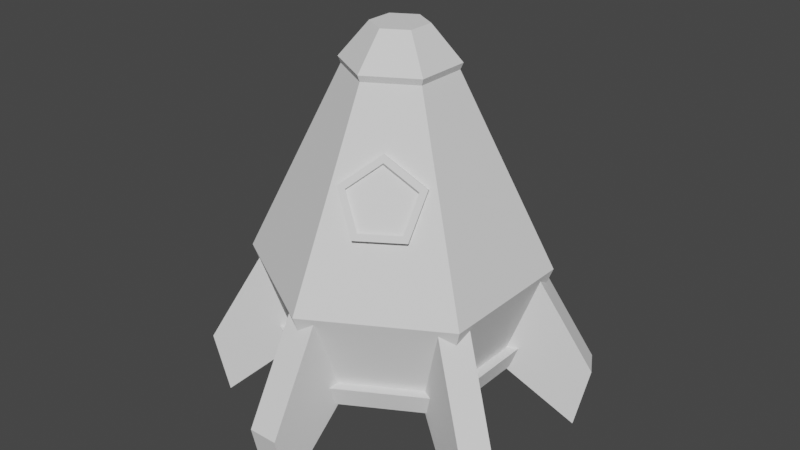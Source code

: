 # Source: rocket.blend  (saved by Blender 2.82.7; exported with 4.5.12 LTS)
import bpy
from mathutils import Matrix  # noqa: F401  (used for matrix-valued properties, if any)

bpy.ops.wm.read_factory_settings(use_empty=True)
scene = bpy.context.scene
scene.name = 'Scene'

# ---- collections
col_collection = bpy.data.collections.new('Collection'); scene.collection.children.link(col_collection)

# ---- world
world_world = bpy.data.worlds.new('World'); scene.world = world_world
world_world.use_nodes = True; world_world.node_tree.nodes.clear()
_N = world_world.node_tree.nodes; _L = world_world.node_tree.links
n0 = _N.new('ShaderNodeOutputWorld'); n0.name = 'World Output'; n0.location = (300, 300)
n1 = _N.new('ShaderNodeBackground'); n1.name = 'Background'; n1.location = (10, 300)
n1.inputs[0].default_value = (0.05088, 0.05088, 0.05088, 1.0)
_L.new(n1.outputs[0], n0.inputs[0])
n0.is_active_output = True
world_world.color = (0.05088, 0.05088, 0.05088)
world_world.use_sun_shadow = False
world_world.sun_shadow_jitter_overblur = 0.0

# ---- meshes
me_cylinder = bpy.data.meshes.new('Cylinder')
me_cylinder.from_pydata([(0.0277, 0.3958, -3.914), (7.149e-09, 1.36, 8.212), (0.3479, 0.211, -3.914), (1.178, 0.6799, 8.212), (0.3479, -0.1588, -3.914), (1.178, -0.6799, 8.212), (0.0277, -0.3437, -3.914), (-1.117e-07, -1.36, 8.212), (-0.2925, -0.1588, -3.914), (-1.178, -0.6799, 8.212), (-0.2925, 0.211, -3.914), (-1.178, 0.6799, 8.212), (0.4307, 0.2486, 25.16), (1.861e-09, 0.4973, 25.16), (0.4307, -0.2486, 25.16), (-4.161e-08, -0.4973, 25.16), (-0.4307, -0.2486, 25.16), (-0.4307, 0.2486, 25.16), (0.4519, 0.2609, 25.73), (2.66e-09, 0.5219, 25.73), (0.4519, -0.2609, 25.73), (-4.296e-08, -0.5219, 25.73), (-0.4519, -0.2609, 25.73), (-0.4519, 0.2609, 25.73), (0.2195, 0.1267, 28.76), (-1.091e-07, 0.2535, 28.76), (0.2195, -0.1267, 28.76), (-1.312e-07, -0.2535, 28.76), (-0.2195, -0.1267, 28.76), (-0.2195, 0.1267, 28.76), (1.502e-09, 1.076, 0.9359), (0.9315, 0.5378, 0.9359), (0.9315, -0.5378, 0.9359), (-9.253e-08, -1.076, 0.9359), (-0.9315, -0.5378, 0.9359), (-0.9315, 0.5378, 0.9359), (-4.678e-09, 1.108, -1.004), (0.9596, 0.554, -1.004), (1.025, 0.5918, 0.9317), (0.9596, -0.554, -1.004), (1.025, -0.5918, 0.9317), (-9.678e-08, -1.108, -1.004), (-9.973e-08, -1.184, 0.9317), (-0.9596, -0.554, -1.004), (-1.025, -0.5918, 0.9317), (-0.9596, 0.554, -1.004), (-1.025, 0.5918, 0.9317), (-8.956e-10, 1.184, 0.9317), (-0.2612, -0.3109, 15.0), (0.08037, -0.8815, 18.11), (-0.007561, -0.02917, 17.38), (0.334, -0.5997, 20.49), (0.37, 0.06378, 15.15), (0.7116, -0.5067, 18.26), (0.3497, -0.1605, 11.39), (0.6912, -0.7311, 14.5), (-0.04043, -0.3921, 11.3), (0.3011, -0.9626, 14.41), (0.3512, -0.6258, 19.85), (0.146, -0.8537, 17.93), (0.6565, -0.5506, 18.05), (0.6401, -0.7321, 15.01), (0.3246, -0.9194, 14.94), (0.3291, -0.6057, 19.57), (0.124, -0.8336, 17.65), (0.6345, -0.5306, 17.77), (0.618, -0.712, 14.73), (0.3025, -0.8993, 14.65)], [], [(30, 1, 3, 31), (31, 3, 5, 32), (32, 5, 7, 33), (33, 7, 9, 34), (5, 3, 12, 14), (34, 9, 11, 35), (35, 11, 1, 30), (0, 2, 4, 6, 8, 10), (15, 14, 20, 21), (11, 9, 16, 17), (3, 1, 13, 12), (7, 5, 14, 15), (1, 11, 17, 13), (9, 7, 15, 16), (20, 18, 24, 26), (12, 13, 19, 18), (13, 17, 23, 19), (16, 15, 21, 22), (14, 12, 18, 20), (17, 16, 22, 23), (24, 25, 29, 28, 27, 26), (23, 22, 28, 29), (21, 20, 26, 27), (18, 19, 25, 24), (19, 23, 29, 25), (22, 21, 27, 28), (6, 4, 39, 41), (2, 0, 36, 37), (8, 6, 41, 43), (34, 35, 46, 44), (10, 8, 43, 45), (31, 32, 40, 38), (45, 46, 47, 36), (43, 44, 46, 45), (41, 42, 44, 43), (39, 40, 42, 41), (37, 38, 40, 39), (36, 47, 38, 37), (30, 31, 38, 47), (4, 2, 37, 39), (33, 34, 44, 42), (32, 33, 42, 40), (35, 30, 47, 46), (0, 10, 45, 36), (48, 49, 51, 50), (50, 51, 53, 52), (52, 53, 55, 54), (53, 51, 58, 60), (54, 55, 57, 56), (56, 57, 49, 48), (48, 50, 52, 54, 56), (62, 61, 66, 67), (49, 57, 62, 59), (51, 49, 59, 58), (55, 53, 60, 61), (57, 55, 61, 62), (63, 64, 67, 66, 65), (60, 58, 63, 65), (59, 62, 67, 64), (61, 60, 65, 66), (58, 59, 64, 63)])
_uv = me_cylinder.uv_layers.new(name='UVMap')
_uv.uv.foreach_set('vector', [0.3811, 0.9575, 0.3811, 0.9796, 0.3718, 0.9796, 0.3718, 0.9575, 0.3718, 0.9575, 0.3718, 0.9796, 0.3625, 0.9796, 0.3625, 0.9575, 0.3625, 0.9575, 0.3625, 0.9796, 0.3531, 0.9796, 0.3531, 0.9575, 0.3531, 0.9575, 0.3531, 0.9796, 0.3438, 0.9796, 0.3438, 0.9575, 0.3625, 0.9796, 0.3718, 0.9796, 0.3718, 0.9796, 0.3625, 0.9796, 0.3438, 0.9575, 0.3438, 0.9796, 0.3344, 0.9796, 0.3344, 0.9575, 0.3344, 0.9575, 0.3344, 0.9796, 0.3251, 0.9796, 0.3251, 0.9575, 0.3703, 0.8573, 0.3819, 0.8506, 0.3819, 0.8371, 0.3703, 0.8304, 0.3586, 0.8371, 0.3586, 0.8506, 0.548, 0.9796, 0.5574, 0.9796, 0.5574, 0.9796, 0.548, 0.9796, 0.3344, 0.9796, 0.3438, 0.9796, 0.3438, 0.9796, 0.3344, 0.9796, 0.3718, 0.9796, 0.3811, 0.9796, 0.3811, 0.9796, 0.3718, 0.9796, 0.3531, 0.9796, 0.3625, 0.9796, 0.3625, 0.9796, 0.3531, 0.9796, 0.3251, 0.9796, 0.3344, 0.9796, 0.3344, 0.9796, 0.3251, 0.9796, 0.3438, 0.9796, 0.3531, 0.9796, 0.3531, 0.9796, 0.3438, 0.9796, 0.5574, 0.9796, 0.5667, 0.9796, 0.5667, 0.9796, 0.5574, 0.9796, 0.5667, 0.9796, 0.576, 0.9796, 0.576, 0.9796, 0.5667, 0.9796, 0.52, 0.9796, 0.5293, 0.9796, 0.5293, 0.9796, 0.52, 0.9796, 0.5387, 0.9796, 0.548, 0.9796, 0.548, 0.9796, 0.5387, 0.9796, 0.5574, 0.9796, 0.5667, 0.9796, 0.5667, 0.9796, 0.5574, 0.9796, 0.5293, 0.9796, 0.5387, 0.9796, 0.5387, 0.9796, 0.5293, 0.9796, 0.5457, 0.9443, 0.534, 0.951, 0.5224, 0.9443, 0.5224, 0.9309, 0.534, 0.9241, 0.5457, 0.9309, 0.5293, 0.9796, 0.5387, 0.9796, 0.5387, 0.9796, 0.5293, 0.9796, 0.548, 0.9796, 0.5574, 0.9796, 0.5574, 0.9796, 0.548, 0.9796, 0.5667, 0.9796, 0.576, 0.9796, 0.576, 0.9796, 0.5667, 0.9796, 0.52, 0.9796, 0.5293, 0.9796, 0.5293, 0.9796, 0.52, 0.9796, 0.5387, 0.9796, 0.548, 0.9796, 0.548, 0.9796, 0.5387, 0.9796, 0.3703, 0.8304, 0.3819, 0.8371, 0.3819, 0.8371, 0.3703, 0.8304, 0.3819, 0.8506, 0.3703, 0.8573, 0.3703, 0.8573, 0.3819, 0.8506, 0.3586, 0.8371, 0.3703, 0.8304, 0.3703, 0.8304, 0.3586, 0.8371, 0.3438, 0.9575, 0.3344, 0.9575, 0.3344, 0.9575, 0.3438, 0.9575, 0.3586, 0.8506, 0.3586, 0.8371, 0.3586, 0.8371, 0.3586, 0.8506, 0.3718, 0.9575, 0.3625, 0.9575, 0.3625, 0.9575, 0.3718, 0.9575, 0.3376, 0.8578, 0.3376, 0.8637, 0.3282, 0.8637, 0.3282, 0.8578, 0.3469, 0.8578, 0.3469, 0.8637, 0.3376, 0.8637, 0.3376, 0.8578, 0.3562, 0.8578, 0.3562, 0.8637, 0.3469, 0.8637, 0.3469, 0.8578, 0.3656, 0.8578, 0.3656, 0.8637, 0.3562, 0.8637, 0.3562, 0.8578, 0.3749, 0.8578, 0.3749, 0.8637, 0.3656, 0.8637, 0.3656, 0.8578, 0.3843, 0.8578, 0.3843, 0.8637, 0.3749, 0.8637, 0.3749, 0.8578, 0.3811, 0.9575, 0.3718, 0.9575, 0.3718, 0.9575, 0.3811, 0.9575, 0.3819, 0.8371, 0.3819, 0.8506, 0.3819, 0.8506, 0.3819, 0.8371, 0.3531, 0.9575, 0.3438, 0.9575, 0.3438, 0.9575, 0.3531, 0.9575, 0.3625, 0.9575, 0.3531, 0.9575, 0.3531, 0.9575, 0.3625, 0.9575, 0.3344, 0.9575, 0.3251, 0.9575, 0.3251, 0.9575, 0.3344, 0.9575, 0.3703, 0.8573, 0.3586, 0.8506, 0.3586, 0.8506, 0.3703, 0.8573, 0.3831, 0.8502, 0.3831, 0.8782, 0.3719, 0.8782, 0.3719, 0.8502, 0.3719, 0.8502, 0.3719, 0.8782, 0.3607, 0.8782, 0.3607, 0.8502, 0.3607, 0.8502, 0.3607, 0.8782, 0.3495, 0.8782, 0.3495, 0.8502, 0.3607, 0.8782, 0.3719, 0.8782, 0.3719, 0.8782, 0.3607, 0.8782, 0.3495, 0.8502, 0.3495, 0.8782, 0.3383, 0.8782, 0.3383, 0.8502, 0.3383, 0.8502, 0.3383, 0.8782, 0.3271, 0.8782, 0.3271, 0.8502, 0.3671, 0.951, 0.3799, 0.9417, 0.375, 0.9267, 0.3592, 0.9267, 0.3543, 0.9417, 0.3383, 0.8782, 0.3495, 0.8782, 0.3495, 0.8782, 0.3383, 0.8782, 0.3271, 0.8782, 0.3383, 0.8782, 0.3383, 0.8782, 0.3271, 0.8782, 0.3719, 0.8782, 0.3831, 0.8782, 0.3831, 0.8782, 0.3719, 0.8782, 0.3495, 0.8782, 0.3607, 0.8782, 0.3607, 0.8782, 0.3495, 0.8782, 0.3383, 0.8782, 0.3495, 0.8782, 0.3495, 0.8782, 0.3383, 0.8782, 0.1691, 0.9449, 0.1563, 0.9542, 0.1435, 0.9449, 0.1484, 0.9298, 0.1642, 0.9298, 0.3607, 0.8782, 0.3719, 0.8782, 0.3719, 0.8782, 0.3607, 0.8782, 0.3271, 0.8782, 0.3383, 0.8782, 0.3383, 0.8782, 0.3271, 0.8782, 0.3495, 0.8782, 0.3607, 0.8782, 0.3607, 0.8782, 0.3495, 0.8782, 0.3719, 0.8782, 0.3831, 0.8782, 0.3831, 0.8782, 0.3719, 0.8782])
me_cylinder.use_remesh_fix_poles = True
me_cylinder.use_remesh_preserve_attributes = False
me_cylinder.use_mirror_vertex_groups = False
me_cylinder.update()
me_cube_002 = bpy.data.meshes.new('Cube.002')
me_cube_002.from_pydata([(-0.1381, 0.8306, 0.01753), (-0.1353, 1.11, 1.067), (-0.1381, 1.634, -0.6649), (-0.1381, 1.763, -0.0825), (0.1388, 0.8306, 0.01753), (0.1416, 1.11, 1.067), (0.1388, 1.634, -0.6649), (0.1388, 1.763, -0.0825), (-0.7883, 0.2957, 0.01753), (-1.029, 0.4378, 1.067), (-1.484, 0.6976, -0.6649), (-1.596, 0.762, -0.0825), (-0.6499, 0.5355, 0.01753), (-0.8903, 0.6775, 1.067), (-1.346, 0.9374, -0.6649), (-1.458, 1.002, -0.0825), (-0.6502, -0.5349, 0.01753), (-0.8935, -0.672, 1.067), (-1.346, -0.9368, -0.6649), (-1.458, -1.001, -0.0825), (-0.7887, -0.2951, 0.01753), (-1.032, -0.4323, 1.067), (-1.485, -0.697, -0.6649), (-1.596, -0.7614, -0.0825), (0.1381, -0.8306, 0.01753), (0.1353, -1.11, 1.067), (0.1381, -1.634, -0.6649), (0.1381, -1.763, -0.0825), (-0.1388, -0.8306, 0.01753), (-0.1416, -1.11, 1.067), (-0.1388, -1.634, -0.6649), (-0.1388, -1.763, -0.0825), (0.7883, -0.2957, 0.01753), (1.029, -0.4378, 1.067), (1.484, -0.6976, -0.6649), (1.596, -0.762, -0.0825), (0.6499, -0.5355, 0.01753), (0.8903, -0.6775, 1.067), (1.346, -0.9374, -0.6649), (1.458, -1.002, -0.0825), (0.6502, 0.5349, 0.01753), (0.8935, 0.672, 1.067), (1.346, 0.9368, -0.6649), (1.458, 1.001, -0.0825), (0.7887, 0.2951, 0.01753), (1.032, 0.4323, 1.067), (1.485, 0.697, -0.6649), (1.596, 0.7614, -0.0825)], [], [(0, 1, 3, 2), (2, 3, 7, 6), (6, 7, 5, 4), (4, 5, 1, 0), (2, 6, 4, 0), (7, 3, 1, 5), (8, 9, 11, 10), (10, 11, 15, 14), (14, 15, 13, 12), (12, 13, 9, 8), (10, 14, 12, 8), (15, 11, 9, 13), (16, 17, 19, 18), (18, 19, 23, 22), (22, 23, 21, 20), (20, 21, 17, 16), (18, 22, 20, 16), (23, 19, 17, 21), (24, 25, 27, 26), (26, 27, 31, 30), (30, 31, 29, 28), (28, 29, 25, 24), (26, 30, 28, 24), (31, 27, 25, 29), (32, 33, 35, 34), (34, 35, 39, 38), (38, 39, 37, 36), (36, 37, 33, 32), (34, 38, 36, 32), (39, 35, 33, 37), (40, 41, 43, 42), (42, 43, 47, 46), (46, 47, 45, 44), (44, 45, 41, 40), (42, 46, 44, 40), (47, 43, 41, 45)])
_uv = me_cube_002.uv_layers.new(name='UVMap')
_uv.uv.foreach_set('vector', [0.5293, 0.9283, 0.5425, 0.9283, 0.5425, 0.9415, 0.5293, 0.9415, 0.5293, 0.9415, 0.5425, 0.9415, 0.5425, 0.9547, 0.5293, 0.9547, 0.5293, 0.9547, 0.5425, 0.9547, 0.5425, 0.9679, 0.5293, 0.9679, 0.5293, 0.9679, 0.5425, 0.9679, 0.5425, 0.9811, 0.5293, 0.9811, 0.5161, 0.9547, 0.5293, 0.9547, 0.5293, 0.9679, 0.5161, 0.9679, 0.5425, 0.9547, 0.5557, 0.9547, 0.5557, 0.9679, 0.5425, 0.9679, 0.5293, 0.9283, 0.5425, 0.9283, 0.5425, 0.9415, 0.5293, 0.9415, 0.5293, 0.9415, 0.5425, 0.9415, 0.5425, 0.9547, 0.5293, 0.9547, 0.5293, 0.9547, 0.5425, 0.9547, 0.5425, 0.9679, 0.5293, 0.9679, 0.5293, 0.9679, 0.5425, 0.9679, 0.5425, 0.9811, 0.5293, 0.9811, 0.5161, 0.9547, 0.5293, 0.9547, 0.5293, 0.9679, 0.5161, 0.9679, 0.5425, 0.9547, 0.5557, 0.9547, 0.5557, 0.9679, 0.5425, 0.9679, 0.5293, 0.9283, 0.5425, 0.9283, 0.5425, 0.9415, 0.5293, 0.9415, 0.5293, 0.9415, 0.5425, 0.9415, 0.5425, 0.9547, 0.5293, 0.9547, 0.5293, 0.9547, 0.5425, 0.9547, 0.5425, 0.9679, 0.5293, 0.9679, 0.5293, 0.9679, 0.5425, 0.9679, 0.5425, 0.9811, 0.5293, 0.9811, 0.5161, 0.9547, 0.5293, 0.9547, 0.5293, 0.9679, 0.5161, 0.9679, 0.5425, 0.9547, 0.5557, 0.9547, 0.5557, 0.9679, 0.5425, 0.9679, 0.5293, 0.9283, 0.5425, 0.9283, 0.5425, 0.9415, 0.5293, 0.9415, 0.5293, 0.9415, 0.5425, 0.9415, 0.5425, 0.9547, 0.5293, 0.9547, 0.5293, 0.9547, 0.5425, 0.9547, 0.5425, 0.9679, 0.5293, 0.9679, 0.5293, 0.9679, 0.5425, 0.9679, 0.5425, 0.9811, 0.5293, 0.9811, 0.5161, 0.9547, 0.5293, 0.9547, 0.5293, 0.9679, 0.5161, 0.9679, 0.5425, 0.9547, 0.5557, 0.9547, 0.5557, 0.9679, 0.5425, 0.9679, 0.5293, 0.9283, 0.5425, 0.9283, 0.5425, 0.9415, 0.5293, 0.9415, 0.5293, 0.9415, 0.5425, 0.9415, 0.5425, 0.9547, 0.5293, 0.9547, 0.5293, 0.9547, 0.5425, 0.9547, 0.5425, 0.9679, 0.5293, 0.9679, 0.5293, 0.9679, 0.5425, 0.9679, 0.5425, 0.9811, 0.5293, 0.9811, 0.5161, 0.9547, 0.5293, 0.9547, 0.5293, 0.9679, 0.5161, 0.9679, 0.5425, 0.9547, 0.5557, 0.9547, 0.5557, 0.9679, 0.5425, 0.9679, 0.5293, 0.9283, 0.5425, 0.9283, 0.5425, 0.9415, 0.5293, 0.9415, 0.5293, 0.9415, 0.5425, 0.9415, 0.5425, 0.9547, 0.5293, 0.9547, 0.5293, 0.9547, 0.5425, 0.9547, 0.5425, 0.9679, 0.5293, 0.9679, 0.5293, 0.9679, 0.5425, 0.9679, 0.5425, 0.9811, 0.5293, 0.9811, 0.5161, 0.9547, 0.5293, 0.9547, 0.5293, 0.9679, 0.5161, 0.9679, 0.5425, 0.9547, 0.5557, 0.9547, 0.5557, 0.9679, 0.5425, 0.9679])
me_cube_002.use_remesh_fix_poles = True
me_cube_002.use_remesh_preserve_attributes = False
me_cube_002.use_mirror_vertex_groups = False
me_cube_002.update()

# ---- objects
ob_cylinder = bpy.data.objects.new('Cylinder', me_cylinder)
ob_empty = bpy.data.objects.new('Empty', None)
ob_cube = bpy.data.objects.new('Cube', me_cube_002)

# ---- transforms, parenting, visibility, modifiers, constraints
ob_cylinder.location = (0.0, 0.0, 0.0)
ob_cylinder.scale = (1.0, 1.0, 0.1048)
ob_cylinder.lineart.crease_threshold = 0.0
ob_empty.location = (0.0, 0.0, 0.0)
ob_empty.rotation_euler = (0.0, 0.0, 1.047)
ob_empty.empty_display_type = 'ARROWS'
ob_empty.lineart.crease_threshold = 0.0
ob_cube.location = (0.0, 0.0, 0.0)
ob_cube.lineart.crease_threshold = 0.0

# ---- collection membership
col_collection.objects.link(ob_cylinder)
col_collection.objects.link(ob_empty)
col_collection.objects.link(ob_cube)

# ---- scene / render settings (as saved in the file)
scene.frame_start = 1; scene.frame_end = 250; scene.frame_set(1)
scene.render.engine = 'BLENDER_EEVEE_NEXT'
scene.cycles.use_denoising = False
scene.cycles.samples = 128
scene.cycles.sampling_pattern = 'TABULATED_SOBOL'
scene.cycles.use_adaptive_sampling = False
scene.cycles.use_light_tree = False
scene.view_settings.view_transform = 'Filmic'
bpy.context.view_layer.update()

# ---- added for rendering (the .blend has no active camera and no usable light): camera, sun
cam_auto = bpy.data.cameras.new('AutoCamera')
cam_auto.lens = 50.0
cam_auto.sensor_width = 36.0
cam_auto.clip_end = 1000.0
ob_auto_camera = bpy.data.objects.new('AutoCamera', cam_auto)
scene.collection.objects.link(ob_auto_camera)
ob_auto_camera.location = (5.56365, -6.67638, 5.6252)
ob_auto_camera.rotation_euler = (1.09748, -7.21219e-08, 0.694738)
scene.camera = ob_auto_camera
light_auto_sun = bpy.data.lights.new('AutoSun', 'SUN')
light_auto_sun.energy = 3.0
light_auto_sun.angle = 0.0523599
ob_auto_sun = bpy.data.objects.new('AutoSun', light_auto_sun)
scene.collection.objects.link(ob_auto_sun)
ob_auto_sun.rotation_euler = (0.872665, 0.174533, 0.523599)
bpy.context.view_layer.update()

